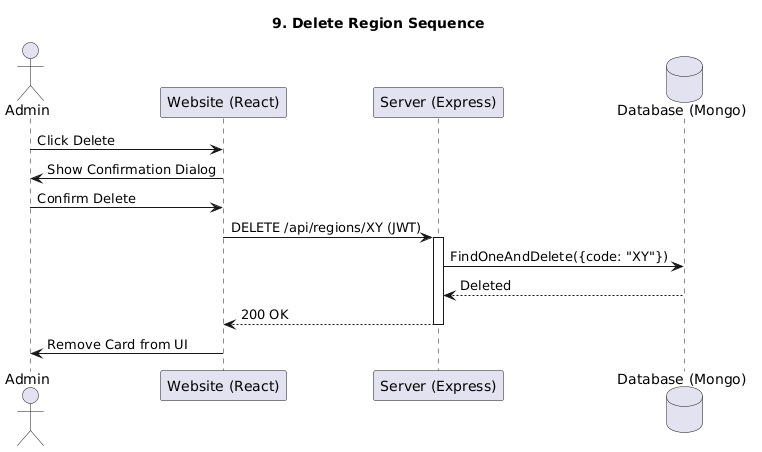

The diagram above was rendered by PlantUML. Its source (embedded in the PNG):
@startuml
title 9. Delete Region Sequence
actor Admin
participant "Website (React)" as Web
participant "Server (Express)" as Srv
database "Database (Mongo)" as DB

Admin -> Web: Click Delete
Web -> Admin: Show Confirmation Dialog
Admin -> Web: Confirm Delete
Web -> Srv: DELETE /api/regions/XY (JWT)
activate Srv
Srv -> DB: FindOneAndDelete({code: "XY"})
DB --> Srv: Deleted
Srv --> Web: 200 OK
deactivate Srv
Web -> Admin: Remove Card from UI
@enduml